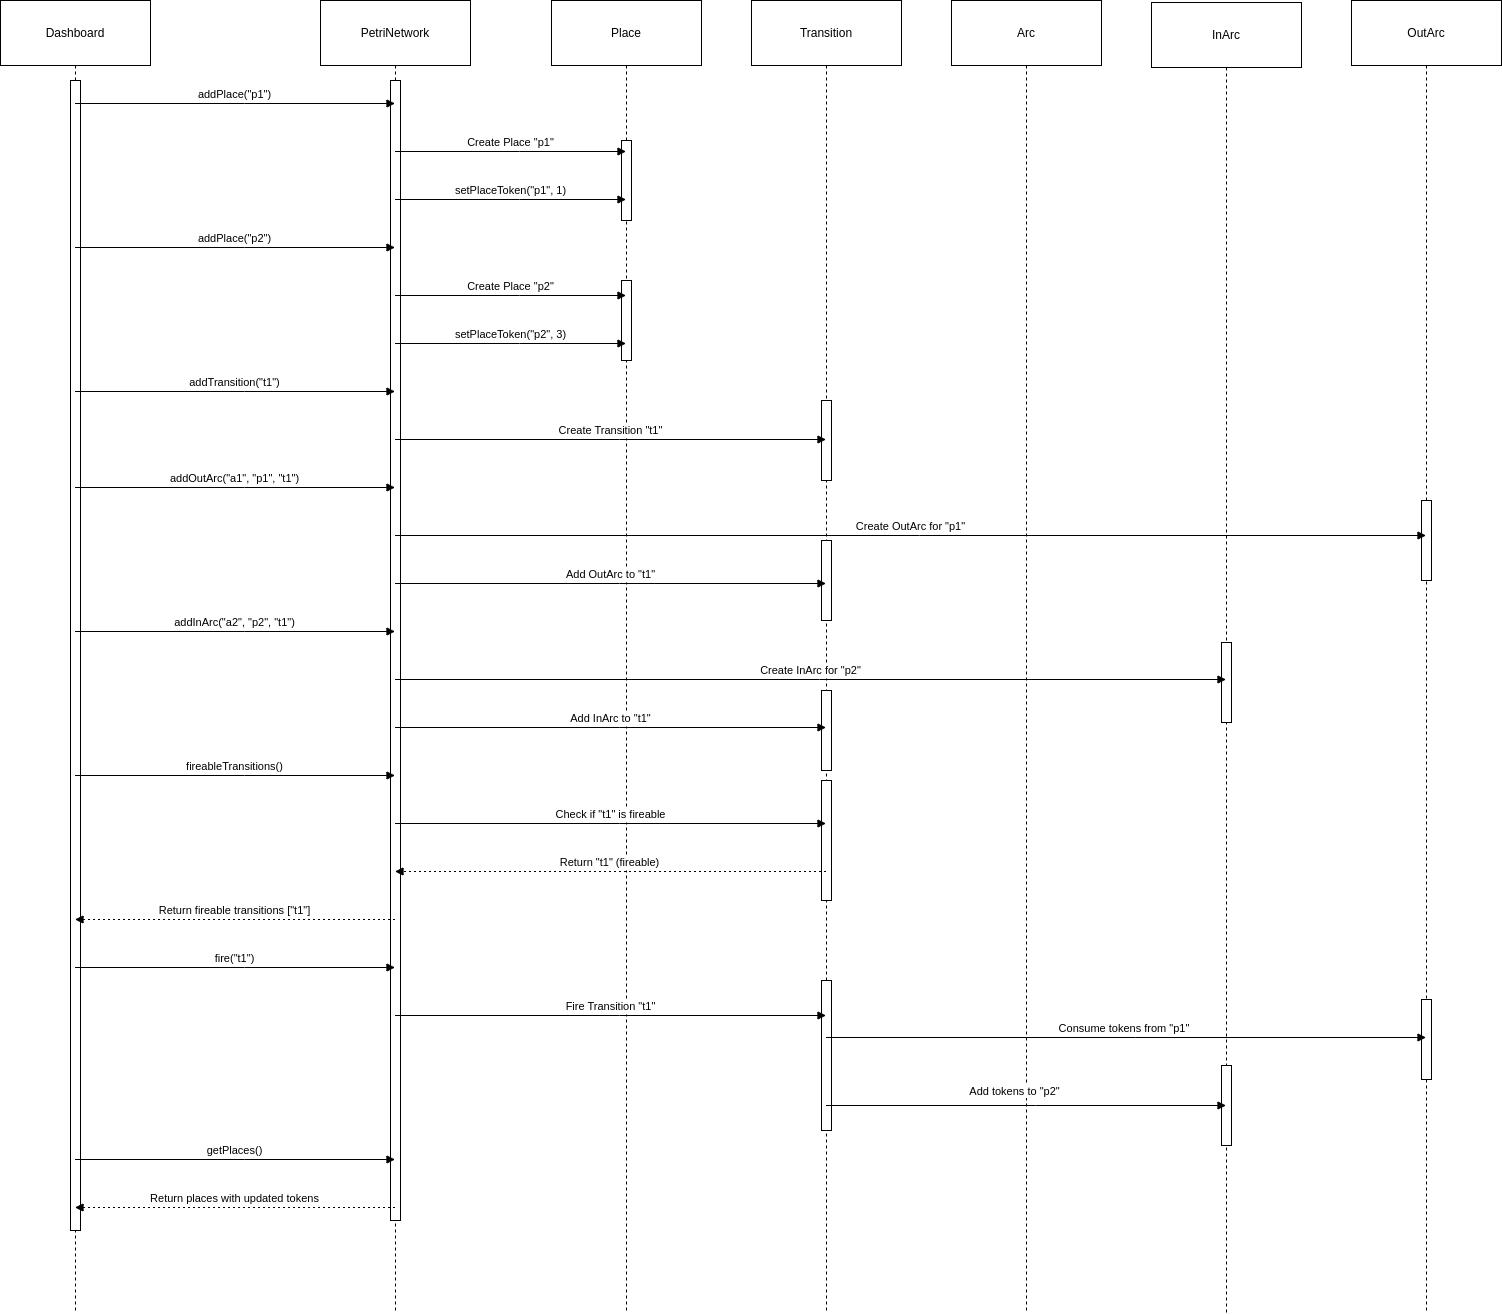

The diagram above was exported from draw.io. Its source (the exported page's mxGraphModel, read from the mxfile embedded in the PNG):
<mxGraphModel dx="1674" dy="953" grid="1" gridSize="10" guides="1" tooltips="1" connect="1" arrows="1" fold="1" page="1" pageScale="1" pageWidth="1169" pageHeight="827" math="0" shadow="0">
  <root>
    <mxCell id="0" />
    <mxCell id="1" parent="0" />
    <mxCell id="piqSx3wKYpCE1foM9645-1" value="Dashboard" style="shape=umlLifeline;perimeter=lifelinePerimeter;whiteSpace=wrap;container=1;dropTarget=0;collapsible=0;recursiveResize=0;outlineConnect=0;portConstraint=eastwest;newEdgeStyle={&quot;edgeStyle&quot;:&quot;elbowEdgeStyle&quot;,&quot;elbow&quot;:&quot;vertical&quot;,&quot;curved&quot;:0,&quot;rounded&quot;:0};size=65;" vertex="1" parent="1">
      <mxGeometry x="20" y="20" width="150" height="1312" as="geometry" />
    </mxCell>
    <mxCell id="bfcAgUPuSwB2KJVYBf3I-1" value="" style="html=1;points=[[0,0,0,0,5],[0,1,0,0,-5],[1,0,0,0,5],[1,1,0,0,-5]];perimeter=orthogonalPerimeter;outlineConnect=0;targetShapes=umlLifeline;portConstraint=eastwest;newEdgeStyle={&quot;curved&quot;:0,&quot;rounded&quot;:0};" vertex="1" parent="piqSx3wKYpCE1foM9645-1">
      <mxGeometry x="70" y="80" width="10" height="1150" as="geometry" />
    </mxCell>
    <mxCell id="piqSx3wKYpCE1foM9645-2" value="PetriNetwork" style="shape=umlLifeline;perimeter=lifelinePerimeter;whiteSpace=wrap;container=1;dropTarget=0;collapsible=0;recursiveResize=0;outlineConnect=0;portConstraint=eastwest;newEdgeStyle={&quot;edgeStyle&quot;:&quot;elbowEdgeStyle&quot;,&quot;elbow&quot;:&quot;vertical&quot;,&quot;curved&quot;:0,&quot;rounded&quot;:0};size=65;" vertex="1" parent="1">
      <mxGeometry x="340" y="20" width="150" height="1312" as="geometry" />
    </mxCell>
    <mxCell id="bfcAgUPuSwB2KJVYBf3I-2" value="" style="html=1;points=[[0,0,0,0,5],[0,1,0,0,-5],[1,0,0,0,5],[1,1,0,0,-5]];perimeter=orthogonalPerimeter;outlineConnect=0;targetShapes=umlLifeline;portConstraint=eastwest;newEdgeStyle={&quot;curved&quot;:0,&quot;rounded&quot;:0};" vertex="1" parent="piqSx3wKYpCE1foM9645-2">
      <mxGeometry x="70" y="80" width="10" height="1140" as="geometry" />
    </mxCell>
    <mxCell id="piqSx3wKYpCE1foM9645-3" value="Place" style="shape=umlLifeline;perimeter=lifelinePerimeter;whiteSpace=wrap;container=1;dropTarget=0;collapsible=0;recursiveResize=0;outlineConnect=0;portConstraint=eastwest;newEdgeStyle={&quot;edgeStyle&quot;:&quot;elbowEdgeStyle&quot;,&quot;elbow&quot;:&quot;vertical&quot;,&quot;curved&quot;:0,&quot;rounded&quot;:0};size=65;" vertex="1" parent="1">
      <mxGeometry x="571" y="20" width="150" height="1312" as="geometry" />
    </mxCell>
    <mxCell id="bfcAgUPuSwB2KJVYBf3I-3" value="" style="html=1;points=[[0,0,0,0,5],[0,1,0,0,-5],[1,0,0,0,5],[1,1,0,0,-5]];perimeter=orthogonalPerimeter;outlineConnect=0;targetShapes=umlLifeline;portConstraint=eastwest;newEdgeStyle={&quot;curved&quot;:0,&quot;rounded&quot;:0};" vertex="1" parent="piqSx3wKYpCE1foM9645-3">
      <mxGeometry x="70" y="140" width="10" height="80" as="geometry" />
    </mxCell>
    <mxCell id="bfcAgUPuSwB2KJVYBf3I-4" value="" style="html=1;points=[[0,0,0,0,5],[0,1,0,0,-5],[1,0,0,0,5],[1,1,0,0,-5]];perimeter=orthogonalPerimeter;outlineConnect=0;targetShapes=umlLifeline;portConstraint=eastwest;newEdgeStyle={&quot;curved&quot;:0,&quot;rounded&quot;:0};" vertex="1" parent="piqSx3wKYpCE1foM9645-3">
      <mxGeometry x="70" y="280" width="10" height="80" as="geometry" />
    </mxCell>
    <mxCell id="piqSx3wKYpCE1foM9645-4" value="Transition" style="shape=umlLifeline;perimeter=lifelinePerimeter;whiteSpace=wrap;container=1;dropTarget=0;collapsible=0;recursiveResize=0;outlineConnect=0;portConstraint=eastwest;newEdgeStyle={&quot;edgeStyle&quot;:&quot;elbowEdgeStyle&quot;,&quot;elbow&quot;:&quot;vertical&quot;,&quot;curved&quot;:0,&quot;rounded&quot;:0};size=65;" vertex="1" parent="1">
      <mxGeometry x="771" y="20" width="150" height="1312" as="geometry" />
    </mxCell>
    <mxCell id="bfcAgUPuSwB2KJVYBf3I-5" value="" style="html=1;points=[[0,0,0,0,5],[0,1,0,0,-5],[1,0,0,0,5],[1,1,0,0,-5]];perimeter=orthogonalPerimeter;outlineConnect=0;targetShapes=umlLifeline;portConstraint=eastwest;newEdgeStyle={&quot;curved&quot;:0,&quot;rounded&quot;:0};" vertex="1" parent="piqSx3wKYpCE1foM9645-4">
      <mxGeometry x="70" y="400" width="10" height="80" as="geometry" />
    </mxCell>
    <mxCell id="bfcAgUPuSwB2KJVYBf3I-6" value="" style="html=1;points=[[0,0,0,0,5],[0,1,0,0,-5],[1,0,0,0,5],[1,1,0,0,-5]];perimeter=orthogonalPerimeter;outlineConnect=0;targetShapes=umlLifeline;portConstraint=eastwest;newEdgeStyle={&quot;curved&quot;:0,&quot;rounded&quot;:0};" vertex="1" parent="piqSx3wKYpCE1foM9645-4">
      <mxGeometry x="70" y="540" width="10" height="80" as="geometry" />
    </mxCell>
    <mxCell id="bfcAgUPuSwB2KJVYBf3I-10" value="" style="html=1;points=[[0,0,0,0,5],[0,1,0,0,-5],[1,0,0,0,5],[1,1,0,0,-5]];perimeter=orthogonalPerimeter;outlineConnect=0;targetShapes=umlLifeline;portConstraint=eastwest;newEdgeStyle={&quot;curved&quot;:0,&quot;rounded&quot;:0};" vertex="1" parent="piqSx3wKYpCE1foM9645-4">
      <mxGeometry x="70" y="690" width="10" height="80" as="geometry" />
    </mxCell>
    <mxCell id="bfcAgUPuSwB2KJVYBf3I-11" value="" style="html=1;points=[[0,0,0,0,5],[0,1,0,0,-5],[1,0,0,0,5],[1,1,0,0,-5]];perimeter=orthogonalPerimeter;outlineConnect=0;targetShapes=umlLifeline;portConstraint=eastwest;newEdgeStyle={&quot;curved&quot;:0,&quot;rounded&quot;:0};" vertex="1" parent="piqSx3wKYpCE1foM9645-4">
      <mxGeometry x="70" y="780" width="10" height="120" as="geometry" />
    </mxCell>
    <mxCell id="bfcAgUPuSwB2KJVYBf3I-14" value="" style="html=1;points=[[0,0,0,0,5],[0,1,0,0,-5],[1,0,0,0,5],[1,1,0,0,-5]];perimeter=orthogonalPerimeter;outlineConnect=0;targetShapes=umlLifeline;portConstraint=eastwest;newEdgeStyle={&quot;curved&quot;:0,&quot;rounded&quot;:0};" vertex="1" parent="piqSx3wKYpCE1foM9645-4">
      <mxGeometry x="70" y="980" width="10" height="150" as="geometry" />
    </mxCell>
    <mxCell id="piqSx3wKYpCE1foM9645-5" value="Arc" style="shape=umlLifeline;perimeter=lifelinePerimeter;whiteSpace=wrap;container=1;dropTarget=0;collapsible=0;recursiveResize=0;outlineConnect=0;portConstraint=eastwest;newEdgeStyle={&quot;edgeStyle&quot;:&quot;elbowEdgeStyle&quot;,&quot;elbow&quot;:&quot;vertical&quot;,&quot;curved&quot;:0,&quot;rounded&quot;:0};size=65;" vertex="1" parent="1">
      <mxGeometry x="971" y="20" width="150" height="1312" as="geometry" />
    </mxCell>
    <mxCell id="piqSx3wKYpCE1foM9645-6" value="InArc" style="shape=umlLifeline;perimeter=lifelinePerimeter;whiteSpace=wrap;container=1;dropTarget=0;collapsible=0;recursiveResize=0;outlineConnect=0;portConstraint=eastwest;newEdgeStyle={&quot;edgeStyle&quot;:&quot;elbowEdgeStyle&quot;,&quot;elbow&quot;:&quot;vertical&quot;,&quot;curved&quot;:0,&quot;rounded&quot;:0};size=65;" vertex="1" parent="1">
      <mxGeometry x="1171" y="22" width="150" height="1312" as="geometry" />
    </mxCell>
    <mxCell id="bfcAgUPuSwB2KJVYBf3I-9" value="" style="html=1;points=[[0,0,0,0,5],[0,1,0,0,-5],[1,0,0,0,5],[1,1,0,0,-5]];perimeter=orthogonalPerimeter;outlineConnect=0;targetShapes=umlLifeline;portConstraint=eastwest;newEdgeStyle={&quot;curved&quot;:0,&quot;rounded&quot;:0};" vertex="1" parent="piqSx3wKYpCE1foM9645-6">
      <mxGeometry x="70" y="640" width="10" height="80" as="geometry" />
    </mxCell>
    <mxCell id="bfcAgUPuSwB2KJVYBf3I-15" value="" style="html=1;points=[[0,0,0,0,5],[0,1,0,0,-5],[1,0,0,0,5],[1,1,0,0,-5]];perimeter=orthogonalPerimeter;outlineConnect=0;targetShapes=umlLifeline;portConstraint=eastwest;newEdgeStyle={&quot;curved&quot;:0,&quot;rounded&quot;:0};" vertex="1" parent="piqSx3wKYpCE1foM9645-6">
      <mxGeometry x="70" y="1063" width="10" height="80" as="geometry" />
    </mxCell>
    <mxCell id="piqSx3wKYpCE1foM9645-7" value="OutArc" style="shape=umlLifeline;perimeter=lifelinePerimeter;whiteSpace=wrap;container=1;dropTarget=0;collapsible=0;recursiveResize=0;outlineConnect=0;portConstraint=eastwest;newEdgeStyle={&quot;edgeStyle&quot;:&quot;elbowEdgeStyle&quot;,&quot;elbow&quot;:&quot;vertical&quot;,&quot;curved&quot;:0,&quot;rounded&quot;:0};size=65;" vertex="1" parent="1">
      <mxGeometry x="1371" y="20" width="150" height="1312" as="geometry" />
    </mxCell>
    <mxCell id="bfcAgUPuSwB2KJVYBf3I-8" value="" style="html=1;points=[[0,0,0,0,5],[0,1,0,0,-5],[1,0,0,0,5],[1,1,0,0,-5]];perimeter=orthogonalPerimeter;outlineConnect=0;targetShapes=umlLifeline;portConstraint=eastwest;newEdgeStyle={&quot;curved&quot;:0,&quot;rounded&quot;:0};" vertex="1" parent="piqSx3wKYpCE1foM9645-7">
      <mxGeometry x="70" y="500" width="10" height="80" as="geometry" />
    </mxCell>
    <mxCell id="bfcAgUPuSwB2KJVYBf3I-16" value="" style="html=1;points=[[0,0,0,0,5],[0,1,0,0,-5],[1,0,0,0,5],[1,1,0,0,-5]];perimeter=orthogonalPerimeter;outlineConnect=0;targetShapes=umlLifeline;portConstraint=eastwest;newEdgeStyle={&quot;curved&quot;:0,&quot;rounded&quot;:0};" vertex="1" parent="piqSx3wKYpCE1foM9645-7">
      <mxGeometry x="70" y="999" width="10" height="80" as="geometry" />
    </mxCell>
    <mxCell id="piqSx3wKYpCE1foM9645-8" value="addPlace(&quot;p1&quot;)" style="verticalAlign=bottom;edgeStyle=elbowEdgeStyle;elbow=vertical;curved=0;rounded=0;endArrow=block;" edge="1" parent="1" source="piqSx3wKYpCE1foM9645-1" target="piqSx3wKYpCE1foM9645-2">
      <mxGeometry relative="1" as="geometry">
        <Array as="points">
          <mxPoint x="264" y="123" />
        </Array>
      </mxGeometry>
    </mxCell>
    <mxCell id="piqSx3wKYpCE1foM9645-9" value="Create Place &quot;p1&quot;" style="verticalAlign=bottom;edgeStyle=elbowEdgeStyle;elbow=vertical;curved=0;rounded=0;endArrow=block;" edge="1" parent="1" source="piqSx3wKYpCE1foM9645-2" target="piqSx3wKYpCE1foM9645-3">
      <mxGeometry relative="1" as="geometry">
        <Array as="points">
          <mxPoint x="539" y="171" />
        </Array>
      </mxGeometry>
    </mxCell>
    <mxCell id="piqSx3wKYpCE1foM9645-10" value="setPlaceToken(&quot;p1&quot;, 1)" style="verticalAlign=bottom;edgeStyle=elbowEdgeStyle;elbow=vertical;curved=0;rounded=0;endArrow=block;" edge="1" parent="1" source="piqSx3wKYpCE1foM9645-2" target="piqSx3wKYpCE1foM9645-3">
      <mxGeometry relative="1" as="geometry">
        <Array as="points">
          <mxPoint x="539" y="219" />
        </Array>
      </mxGeometry>
    </mxCell>
    <mxCell id="piqSx3wKYpCE1foM9645-11" value="addPlace(&quot;p2&quot;)" style="verticalAlign=bottom;edgeStyle=elbowEdgeStyle;elbow=vertical;curved=0;rounded=0;endArrow=block;" edge="1" parent="1" source="piqSx3wKYpCE1foM9645-1" target="piqSx3wKYpCE1foM9645-2">
      <mxGeometry relative="1" as="geometry">
        <Array as="points">
          <mxPoint x="264" y="267" />
        </Array>
      </mxGeometry>
    </mxCell>
    <mxCell id="piqSx3wKYpCE1foM9645-12" value="Create Place &quot;p2&quot;" style="verticalAlign=bottom;edgeStyle=elbowEdgeStyle;elbow=vertical;curved=0;rounded=0;endArrow=block;" edge="1" parent="1" source="piqSx3wKYpCE1foM9645-2" target="piqSx3wKYpCE1foM9645-3">
      <mxGeometry relative="1" as="geometry">
        <Array as="points">
          <mxPoint x="539" y="315" />
        </Array>
      </mxGeometry>
    </mxCell>
    <mxCell id="piqSx3wKYpCE1foM9645-13" value="setPlaceToken(&quot;p2&quot;, 3)" style="verticalAlign=bottom;edgeStyle=elbowEdgeStyle;elbow=vertical;curved=0;rounded=0;endArrow=block;" edge="1" parent="1" source="piqSx3wKYpCE1foM9645-2" target="piqSx3wKYpCE1foM9645-3">
      <mxGeometry relative="1" as="geometry">
        <Array as="points">
          <mxPoint x="539" y="363" />
        </Array>
      </mxGeometry>
    </mxCell>
    <mxCell id="piqSx3wKYpCE1foM9645-14" value="addTransition(&quot;t1&quot;)" style="verticalAlign=bottom;edgeStyle=elbowEdgeStyle;elbow=vertical;curved=0;rounded=0;endArrow=block;" edge="1" parent="1" source="piqSx3wKYpCE1foM9645-1" target="piqSx3wKYpCE1foM9645-2">
      <mxGeometry relative="1" as="geometry">
        <Array as="points">
          <mxPoint x="264" y="411" />
        </Array>
      </mxGeometry>
    </mxCell>
    <mxCell id="piqSx3wKYpCE1foM9645-15" value="Create Transition &quot;t1&quot;" style="verticalAlign=bottom;edgeStyle=elbowEdgeStyle;elbow=vertical;curved=0;rounded=0;endArrow=block;" edge="1" parent="1" source="piqSx3wKYpCE1foM9645-2" target="piqSx3wKYpCE1foM9645-4">
      <mxGeometry relative="1" as="geometry">
        <Array as="points">
          <mxPoint x="639" y="459" />
        </Array>
      </mxGeometry>
    </mxCell>
    <mxCell id="piqSx3wKYpCE1foM9645-16" value="addOutArc(&quot;a1&quot;, &quot;p1&quot;, &quot;t1&quot;)" style="verticalAlign=bottom;edgeStyle=elbowEdgeStyle;elbow=vertical;curved=0;rounded=0;endArrow=block;" edge="1" parent="1" source="piqSx3wKYpCE1foM9645-1" target="piqSx3wKYpCE1foM9645-2">
      <mxGeometry relative="1" as="geometry">
        <Array as="points">
          <mxPoint x="264" y="507" />
        </Array>
      </mxGeometry>
    </mxCell>
    <mxCell id="piqSx3wKYpCE1foM9645-17" value="Create OutArc for &quot;p1&quot;" style="verticalAlign=bottom;edgeStyle=elbowEdgeStyle;elbow=vertical;curved=0;rounded=0;endArrow=block;" edge="1" parent="1" source="piqSx3wKYpCE1foM9645-2" target="piqSx3wKYpCE1foM9645-7">
      <mxGeometry relative="1" as="geometry">
        <Array as="points">
          <mxPoint x="939" y="555" />
        </Array>
      </mxGeometry>
    </mxCell>
    <mxCell id="piqSx3wKYpCE1foM9645-18" value="Add OutArc to &quot;t1&quot;" style="verticalAlign=bottom;edgeStyle=elbowEdgeStyle;elbow=vertical;curved=0;rounded=0;endArrow=block;" edge="1" parent="1" source="piqSx3wKYpCE1foM9645-2" target="piqSx3wKYpCE1foM9645-4">
      <mxGeometry relative="1" as="geometry">
        <Array as="points">
          <mxPoint x="639" y="603" />
        </Array>
      </mxGeometry>
    </mxCell>
    <mxCell id="piqSx3wKYpCE1foM9645-19" value="addInArc(&quot;a2&quot;, &quot;p2&quot;, &quot;t1&quot;)" style="verticalAlign=bottom;edgeStyle=elbowEdgeStyle;elbow=vertical;curved=0;rounded=0;endArrow=block;" edge="1" parent="1" source="piqSx3wKYpCE1foM9645-1" target="piqSx3wKYpCE1foM9645-2">
      <mxGeometry relative="1" as="geometry">
        <Array as="points">
          <mxPoint x="264" y="651" />
        </Array>
      </mxGeometry>
    </mxCell>
    <mxCell id="piqSx3wKYpCE1foM9645-20" value="Create InArc for &quot;p2&quot;" style="verticalAlign=bottom;edgeStyle=elbowEdgeStyle;elbow=vertical;curved=0;rounded=0;endArrow=block;" edge="1" parent="1" source="piqSx3wKYpCE1foM9645-2" target="piqSx3wKYpCE1foM9645-6">
      <mxGeometry relative="1" as="geometry">
        <Array as="points">
          <mxPoint x="839" y="699" />
        </Array>
      </mxGeometry>
    </mxCell>
    <mxCell id="piqSx3wKYpCE1foM9645-21" value="Add InArc to &quot;t1&quot;" style="verticalAlign=bottom;edgeStyle=elbowEdgeStyle;elbow=vertical;curved=0;rounded=0;endArrow=block;" edge="1" parent="1" source="piqSx3wKYpCE1foM9645-2" target="piqSx3wKYpCE1foM9645-4">
      <mxGeometry relative="1" as="geometry">
        <Array as="points">
          <mxPoint x="639" y="747" />
        </Array>
      </mxGeometry>
    </mxCell>
    <mxCell id="piqSx3wKYpCE1foM9645-22" value="fireableTransitions()" style="verticalAlign=bottom;edgeStyle=elbowEdgeStyle;elbow=vertical;curved=0;rounded=0;endArrow=block;" edge="1" parent="1" source="piqSx3wKYpCE1foM9645-1" target="piqSx3wKYpCE1foM9645-2">
      <mxGeometry relative="1" as="geometry">
        <Array as="points">
          <mxPoint x="264" y="795" />
        </Array>
      </mxGeometry>
    </mxCell>
    <mxCell id="piqSx3wKYpCE1foM9645-23" value="Check if &quot;t1&quot; is fireable" style="verticalAlign=bottom;edgeStyle=elbowEdgeStyle;elbow=vertical;curved=0;rounded=0;endArrow=block;" edge="1" parent="1" source="piqSx3wKYpCE1foM9645-2" target="piqSx3wKYpCE1foM9645-4">
      <mxGeometry relative="1" as="geometry">
        <Array as="points">
          <mxPoint x="639" y="843" />
        </Array>
      </mxGeometry>
    </mxCell>
    <mxCell id="piqSx3wKYpCE1foM9645-24" value="Return &quot;t1&quot; (fireable)" style="verticalAlign=bottom;edgeStyle=elbowEdgeStyle;elbow=vertical;curved=0;rounded=0;dashed=1;dashPattern=2 3;endArrow=block;" edge="1" parent="1" source="piqSx3wKYpCE1foM9645-4" target="piqSx3wKYpCE1foM9645-2">
      <mxGeometry relative="1" as="geometry">
        <Array as="points">
          <mxPoint x="642" y="891" />
        </Array>
      </mxGeometry>
    </mxCell>
    <mxCell id="piqSx3wKYpCE1foM9645-25" value="Return fireable transitions [&quot;t1&quot;]" style="verticalAlign=bottom;edgeStyle=elbowEdgeStyle;elbow=vertical;curved=0;rounded=0;dashed=1;dashPattern=2 3;endArrow=block;" edge="1" parent="1" source="piqSx3wKYpCE1foM9645-2" target="piqSx3wKYpCE1foM9645-1">
      <mxGeometry relative="1" as="geometry">
        <Array as="points">
          <mxPoint x="267" y="939" />
        </Array>
      </mxGeometry>
    </mxCell>
    <mxCell id="piqSx3wKYpCE1foM9645-26" value="fire(&quot;t1&quot;)" style="verticalAlign=bottom;edgeStyle=elbowEdgeStyle;elbow=vertical;curved=0;rounded=0;endArrow=block;" edge="1" parent="1" source="piqSx3wKYpCE1foM9645-1" target="piqSx3wKYpCE1foM9645-2">
      <mxGeometry relative="1" as="geometry">
        <Array as="points">
          <mxPoint x="264" y="987" />
        </Array>
      </mxGeometry>
    </mxCell>
    <mxCell id="piqSx3wKYpCE1foM9645-27" value="Fire Transition &quot;t1&quot;" style="verticalAlign=bottom;edgeStyle=elbowEdgeStyle;elbow=vertical;curved=0;rounded=0;endArrow=block;" edge="1" parent="1" source="piqSx3wKYpCE1foM9645-2" target="piqSx3wKYpCE1foM9645-4">
      <mxGeometry relative="1" as="geometry">
        <Array as="points">
          <mxPoint x="639" y="1035" />
        </Array>
      </mxGeometry>
    </mxCell>
    <mxCell id="piqSx3wKYpCE1foM9645-28" value="" style="verticalAlign=bottom;edgeStyle=elbowEdgeStyle;elbow=vertical;curved=0;rounded=0;endArrow=block;" edge="1" parent="1">
      <mxGeometry relative="1" as="geometry">
        <Array as="points">
          <mxPoint x="1055" y="1125" />
        </Array>
        <mxPoint x="845.5" y="1125" as="sourcePoint" />
        <mxPoint x="1245.5" y="1125" as="targetPoint" />
      </mxGeometry>
    </mxCell>
    <mxCell id="bfcAgUPuSwB2KJVYBf3I-17" value="Add tokens to &quot;p2&quot;" style="edgeLabel;html=1;align=center;verticalAlign=middle;resizable=0;points=[];" vertex="1" connectable="0" parent="piqSx3wKYpCE1foM9645-28">
      <mxGeometry x="-0.0625" relative="1" as="geometry">
        <mxPoint y="-15" as="offset" />
      </mxGeometry>
    </mxCell>
    <mxCell id="piqSx3wKYpCE1foM9645-29" value="Consume tokens from &quot;p1&quot; " style="verticalAlign=bottom;edgeStyle=elbowEdgeStyle;elbow=vertical;curved=0;rounded=0;endArrow=block;" edge="1" parent="1">
      <mxGeometry relative="1" as="geometry">
        <Array as="points">
          <mxPoint x="1155" y="1057" />
        </Array>
        <mxPoint x="845.5" y="1057" as="sourcePoint" />
        <mxPoint x="1445.5" y="1057" as="targetPoint" />
      </mxGeometry>
    </mxCell>
    <mxCell id="piqSx3wKYpCE1foM9645-30" value="getPlaces()" style="verticalAlign=bottom;edgeStyle=elbowEdgeStyle;elbow=vertical;curved=0;rounded=0;endArrow=block;" edge="1" parent="1" source="piqSx3wKYpCE1foM9645-1" target="piqSx3wKYpCE1foM9645-2">
      <mxGeometry relative="1" as="geometry">
        <Array as="points">
          <mxPoint x="264" y="1179" />
        </Array>
      </mxGeometry>
    </mxCell>
    <mxCell id="piqSx3wKYpCE1foM9645-31" value="Return places with updated tokens" style="verticalAlign=bottom;edgeStyle=elbowEdgeStyle;elbow=vertical;curved=0;rounded=0;dashed=1;dashPattern=2 3;endArrow=block;" edge="1" parent="1" source="piqSx3wKYpCE1foM9645-2" target="piqSx3wKYpCE1foM9645-1">
      <mxGeometry relative="1" as="geometry">
        <Array as="points">
          <mxPoint x="267" y="1227" />
        </Array>
      </mxGeometry>
    </mxCell>
  </root>
</mxGraphModel>